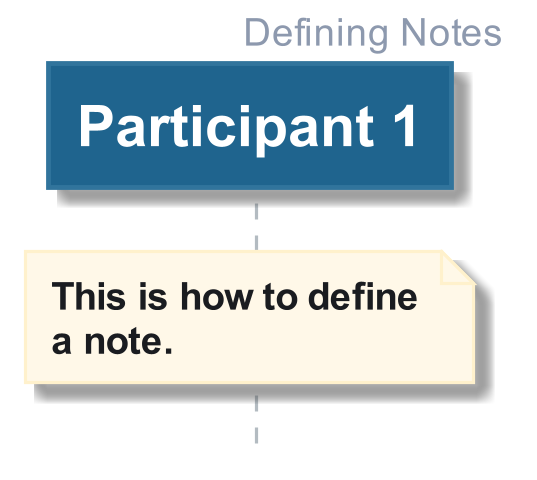

The diagram above was rendered by PlantUML. Its source (embedded in the PNG):
@startuml











hide footbox

skinparam ParticipantPadding    10

skinparam BoxPadding            10

skinparam padding               2

skinparam Shadowing             true

skinparam default {

    FontColor           #1A1C20
    FontName            Arial
    FontSize            14
    FontStyle           BOLD

    TextAlignment       LEFT
}

skinparam Sequence {

    BoxBackgroundColor                  #F3F5F6
    BoxBorderColor                      #EDEFF1

        a -> b
    GroupBackgroundColor                #12692F
    GroupBodyBackgroundColor            transparent

    GroupBorderColor                    #12692F
    GroupBorderThickness                2

    GroupFontColor                      #8D99AE
    GroupFontName                       Arial
    GroupFontSize                       14
    GroupFontStyle                      BOLD

    GroupHeaderFontColor                #FFFFFF
    GroupHeaderFontName                 Arial
    GroupHeaderFontSize                 14
    GroupHeaderFontStyle                BOLD

    ReferenceAlignment                  LEFT

    ReferenceBackgroundColor            #FFFFFF


    ReferenceBorderColor                #1B9D46
    ReferenceBorderThickness            2

    ReferenceFontColor                  #1A1C20
    ReferenceFontName                   Arial
    ReferenceFontSize                   12
    ReferenceFontStyle                  BOLD

    ReferenceHeaderBackgroundColor      #1B9D46

    ReferenceHeaderFontColor            #FFFFFF
    ReferenceHeaderFontName             Arial
    ReferenceHeaderFontSize             14
    ReferenceHeaderFontStyle            BOLD

    StereotypeFontColor                 #B3BBC1

    StereotypeFontName                  Arial
    StereotypeFontSize                  12
    StereotypeFontStyle                 NORMAL

    TitleFontColor                      #1F648E
    TitleFontName                       Arial
    TitleFontSize                       48
    TitleFontStyle                      BOLD

    MessageAlignment                    CENTER

    ArrowThickness                      2
    ArrowColor                          #1F648E

    LifeLineBorderThickness             1
    LifeLineBorderColor                 #B3BBC1
    LifeLineBackgroundColor             #DFE2E5
}

skinparam note {

    FontColor           #1A1C20
    FontName            Arial
    FontSize            12
    FontStyle           BOLD

    BackgroundColor     #FFF8E8
    BorderColor         #FFF1CC
    BorderThickness     1
}

skinparam arrow {

    FontColor           #1F648E
    FontName            Arial
    FontSize            12
    FontStyle           BOLD
}


skinparam participant {

    BackgroundColor     #1F648E
    BorderColor         #31749c

    FontColor           #FFFFFF
    FontName            Arial
    FontSize            18
    FontStyle           BOLD


    Padding             1
}

skinparam actor {

    BackgroundColor     #1F648E
    BorderColor         #31749c

    FontColor           #1F648E
    FontName            Arial
    FontSize            18
    FontStyle           BOLD

    StereotypeFontColor #B3BBC1 ' Overriden by participant
    StereotypeFontName  Arial
    StereotypeFontSize  12
    StereotypeFontStyle NORMAL
}

skinparam boundary {


    BackgroundColor     #1F648E
    BorderColor         #31749c

    FontColor           #1F648E
    FontName            Arial
    FontSize            18
    FontStyle           BOLD

    StereotypeFontColor #B3BBC1
    StereotypeFontName  Arial
    StereotypeFontSize  12
    StereotypeFontStyle NORMAL
}

skinparam control {

    BackgroundColor     #1F648E
    BorderColor         #31749c

    FontColor           #1F648E
    FontName            Arial
    FontSize            18
    FontStyle           BOLD

    StereotypeFontColor #B3BBC1
    StereotypeFontName  Arial
    StereotypeFontSize  18
    StereotypeFontStyle NORMAL
}

skinparam entity {

    BackgroundColor     #1F648E
    BorderColor         #31749c

    FontColor           #1F648E
    FontName            Arial
    FontSize            18
    FontStyle           BOLD

    StereotypeFontColor #B3BBC1
    StereotypeFontName  Arial
    StereotypeFontSize  18
    StereotypeFontStyle NORMAL
}

skinparam database {

    BackgroundColor     #1F648E
    BorderColor         #31749c

    FontColor           #1F648E
    FontName            Arial
    FontSize            18
    FontStyle           BOLD

    StereotypeFontColor #B3BBC1
    StereotypeFontName  Arial
    StereotypeFontSize  18
    StereotypeFontStyle NORMAL
}

skinparam collections {

    BackgroundColor #1F648E
    BorderColor     #31749c


}

skinparam header {

    FontColor           #8D99AE
    FontName            Arial
    FontSize            12
    FontStyle           BOLD
}

skinparam footer {

    FontColor           #8D99AE
    FontName            Arial
    FontSize            12
    FontStyle           BOLD
}

skinparam Title {

    BackgroundColor     #FFFFFF

    FontColor           #1F648E
    FontName            Arial
    FontSize            12
    FontStyle           BOLD

    Padding             1
}

    header Defining Notes

    participant "Participant 1" as p1

   note over p1
       This is how to define
       a note.
   end note

@enduml